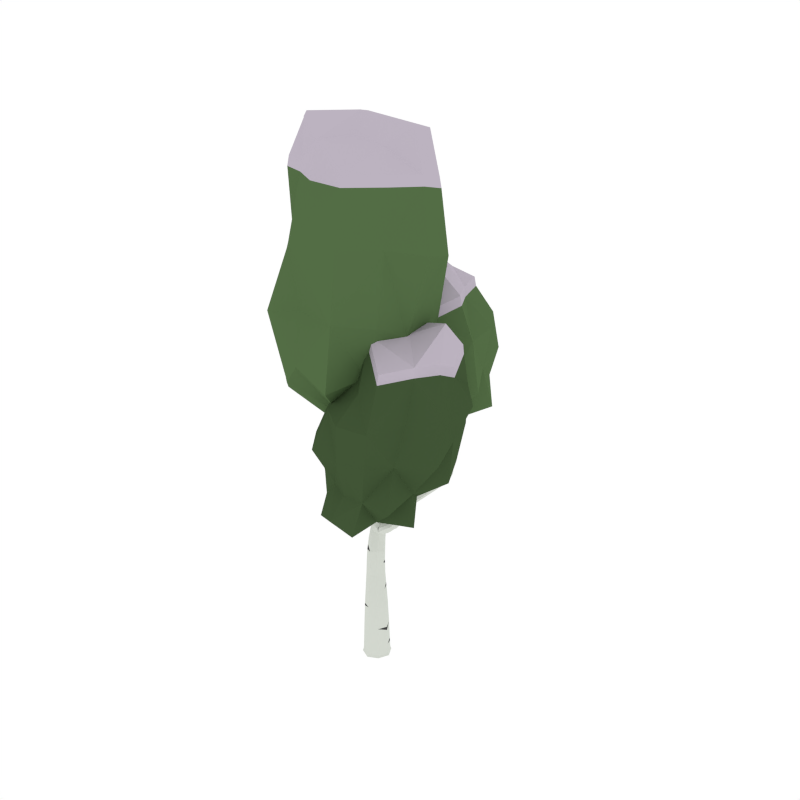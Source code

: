 # Source: BirchTree_Snow_3.blend  (saved by Blender 2.79.0; exported with 4.5.12 LTS)
import bpy
from mathutils import Matrix  # noqa: F401  (used for matrix-valued properties, if any)

bpy.ops.wm.read_factory_settings(use_empty=True)
scene = bpy.context.scene
scene.name = 'Scene'

# ---- collections
col_collection_1 = bpy.data.collections.new('Collection 1'); scene.collection.children.link(col_collection_1)

# ---- materials (node trees are filled in below, after node groups)
mat_white = bpy.data.materials.new('White')
mat_white.alpha_threshold = 0.0
mat_white.diffuse_color = (0.6554, 0.686, 0.6257, 1.0)
mat_white.roughness = 0.5
mat_black = bpy.data.materials.new('Black')
mat_black.alpha_threshold = 0.0
mat_black.diffuse_color = (0.05497, 0.05497, 0.05497, 1.0)
mat_black.roughness = 0.5
mat_green = bpy.data.materials.new('Green')
mat_green.alpha_threshold = 0.0
mat_green.diffuse_color = (0.08744, 0.1523, 0.05986, 1.0)
mat_green.roughness = 0.5
mat_darkgreen = bpy.data.materials.new('DarkGreen')
mat_darkgreen.alpha_threshold = 0.0
mat_darkgreen.diffuse_color = (0.05316, 0.09084, 0.03697, 1.0)
mat_darkgreen.roughness = 0.5
mat_snow = bpy.data.materials.new('Snow')
mat_snow.alpha_threshold = 0.0
mat_snow.diffuse_color = (0.5029, 0.4508, 0.5271, 1.0)
mat_snow.roughness = 0.5

# ---- material node trees

# ---- world
world_world = bpy.data.worlds.new('World'); scene.world = world_world
world_world.color = (1.0, 1.0, 1.0)
world_world.use_sun_shadow = False
world_world.sun_shadow_jitter_overblur = 0.0
world_world.cycles.sampling_method = 'NONE'
world_world.cycles.sample_map_resolution = 256

# ---- meshes
me_cube_120 = bpy.data.meshes.new('Cube.120')
me_cube_120.from_pydata([(0.06533, -0.06269, 0.2001), (0.0627, 0.06959, 0.1977), (-0.06958, 0.06676, 0.1953), (-0.06694, -0.06552, 0.1977), (2.105e-07, -2.001e-07, -0.07203), (-0.07559, 0.07254, 0.5058), (-0.07004, -0.07299, -0.02825), (-0.07299, 0.07003, -0.02826), (0.07003, 0.07299, -0.02825), (0.07298, -0.07003, -0.02825), (0.07916, -0.07595, -0.06193), (0.07595, 0.07915, -0.06194), (-0.07915, 0.07595, -0.06194), (-0.07595, -0.07916, -0.06194), (-0.06376, 0.06113, 0.7398), (0.04247, -0.04076, 0.5329), (-0.07019, -0.04, 0.5193), (0.03707, 0.07178, 0.5193), (0.3302, -0.1407, 1.286), (0.03974, -0.03813, 0.7746), (-0.05852, -0.03701, 0.7573), (0.0345, 0.06001, 0.7571), (0.0448, 0.1862, 1.867), (-0.02686, -0.006157, 1.104), (0.04143, 0.07594, 1.084), (-0.032, 0.0662, 1.09), (-0.08096, 0.4815, 2.516), (-0.0247, 0.1806, 1.886), (0.04883, 0.1148, 1.869), (0.04309, -0.1608, 2.204), (0.04922, 0.3257, 2.625), (0.02769, 0.4272, 2.426), (-0.01647, 0.4058, 2.438), (0.02787, 0.4665, 2.461), (0.1258, 0.2803, 2.788), (-0.01827, 0.06357, 1.549), (0.0514, 0.07036, 1.536), (-0.02356, 0.1343, 1.541), (0.04611, 0.1411, 1.528), (0.03715, -0.1584, 2.444), (0.04702, -0.1234, 2.225), (0.06722, -0.1643, 2.199), (0.07115, -0.1269, 2.219), (0.0345, -0.1669, 2.482), (0.007721, -0.1871, 2.467), (0.0315, -0.1924, 2.465), (0.01338, -0.1531, 2.446), (-0.02829, 0.1019, 1.948), (0.007836, 0.05878, 1.893), (-0.06299, 0.12, 1.913), (-0.02687, 0.07686, 1.859), (0.009, -0.1568, 2.379), (0.02573, -0.1944, 2.386), (0.002886, -0.1898, 2.388), (0.03184, -0.1615, 2.377), (0.02704, -0.01108, 2.075), (0.04384, -0.05191, 2.037), (-0.002408, 0.0003693, 2.061), (0.01439, -0.04047, 2.024), (0.08909, 0.3817, 2.644), (0.04686, 0.3632, 2.653), (0.09144, 0.3441, 2.617), (0.2028, 0.2911, 1.332), (-0.02307, 0.08473, 1.186), (0.0542, 0.02468, 1.2), (-0.01689, 0.01558, 1.203), (0.2715, 0.414, 1.419), (0.1698, 0.3232, 1.296), (0.2287, 0.2655, 1.287), (0.3302, 0.4636, 1.86), (0.2541, 0.4603, 1.395), (0.3129, 0.4152, 1.379), (0.2955, 0.4616, 1.355), (0.3037, 0.4707, 1.941), (0.3276, 0.4915, 1.853), (0.2997, 0.4577, 1.86), (0.2971, 0.4855, 1.853), (0.1958, 0.2976, 1.251), (0.08966, 0.1193, 1.154), (0.1308, 0.1027, 1.211), (0.06087, 0.1661, 1.199), (0.102, 0.1495, 1.256), (0.2843, 0.5401, 1.758), (0.3073, 0.4589, 1.748), (0.3377, 0.495, 1.73), (0.3417, 0.4645, 1.743), (-0.04214, 0.05256, 0.9584), (0.04263, 0.05811, 0.958), (-0.03901, -0.03274, 0.9686), (0.04577, -0.02719, 0.9682), (0.444, -0.1439, 1.541), (0.2901, -0.1922, 1.3), (0.3085, -0.1745, 1.261), (0.2805, -0.1117, 1.41), (0.4519, -0.163, 1.602), (0.4126, -0.156, 1.54), (0.4553, -0.1755, 1.541), (0.4239, -0.1876, 1.54), (0.2087, -0.09597, 1.231), (0.1947, -0.1068, 1.153), (0.1764, -0.1319, 1.199), (0.2271, -0.07087, 1.184), (0.3567, -0.1971, 1.394), (0.385, -0.1826, 1.376), (0.3582, -0.1609, 1.406), (0.3865, -0.1464, 1.388), (0.1104, 0.0186, 1.09), (0.04657, -0.05996, 1.109), (0.07096, -0.02736, 1.052), (0.08603, -0.014, 1.147), (0.04357, 0.3011, 2.063), (-0.01597, 0.2317, 2.079), (0.04657, 0.2366, 2.065), (-0.01897, 0.2961, 2.077), (0.03216, 0.4396, 2.32), (-0.01724, 0.3778, 2.314), (0.0351, 0.3876, 2.306), (-0.02018, 0.4297, 2.328), (0.2251, -0.07848, 1.49), (0.2545, -0.0963, 1.401), (0.2495, -0.1294, 1.405), (0.2854, -0.07858, 1.405), (0.2212, -0.08656, 1.552), (0.2213, -0.1082, 1.491), (0.2522, -0.06364, 1.495), (0.2484, -0.09341, 1.495), (0.3154, -0.1157, 1.347), (0.279, -0.1653, 1.356), (0.2851, -0.1346, 1.343), (0.3093, -0.1464, 1.36), (0.3426, 0.4511, 1.562), (0.3335, 0.4908, 1.542), (0.3, 0.4464, 1.582), (0.2909, 0.4861, 1.562), (0.2018, 0.5911, 1.943), (0.2553, 0.4983, 1.768), (0.2762, 0.5114, 1.792), (0.2634, 0.5269, 1.734), (0.1368, 0.5946, 2.084), (0.1712, 0.5525, 1.932), (0.1732, 0.5936, 1.928), (0.1999, 0.5499, 1.948), (0.04611, -0.1539, 2.291), (0.01656, -0.1854, 2.29), (0.03967, -0.1881, 2.283), (-0.02042, -0.08679, 2.324), (-0.1912, -0.0178, 2.621), (-0.008137, -0.09474, 2.359), (-0.03085, -0.1263, 2.384), (-0.04313, -0.1184, 2.349), (-0.26, -0.001473, 2.815), (-0.1735, 0.02241, 2.618), (-0.1771, -0.04497, 2.643), (-0.1595, -0.004759, 2.64), (-0.1731, 0.3184, 2.832), (-0.0381, 0.4812, 2.551), (-0.04056, 0.4359, 2.551), (-0.08342, 0.4362, 2.516), (-0.1993, 0.1917, 3.109), (-0.1276, 0.3063, 2.85), (-0.1769, 0.3576, 2.853), (-0.1314, 0.3455, 2.872), (0.06204, -0.05953, -0.0695), (-1.898e-05, -0.09704, 0.1995), (0.0562, -0.05393, 0.3857), (0.1163, 0.002401, -0.06194), (0.05953, 0.06204, -0.06951), (0.05302, 0.06885, 0.3793), (-0.002401, 0.1163, -0.06194), (-0.06204, 0.05953, -0.06951), (-0.06978, 0.06696, 0.3729), (-0.1163, -0.002404, -0.06194), (-0.05953, -0.06204, -0.06951), (-0.0666, -0.05582, 0.3793), (0.002209, -0.1073, -0.02825), (0.09696, 0.004026, 0.1995), (-0.003969, 0.1014, 0.1959), (-0.1015, -0.0002198, 0.1959), (-0.06887, -0.07071, 0.04004), (-0.07173, 0.06882, 0.03943), (0.06781, 0.07173, 0.04004), (0.07066, -0.0678, 0.04064), (0.1073, 0.002222, -0.02825), (-0.002219, 0.1073, -0.02825), (-0.1073, -0.002211, -0.02825), (0.002404, -0.1163, -0.06194), (0.07494, -0.07191, -0.04847), (0.07191, 0.07494, -0.04847), (-0.07494, 0.0719, -0.04848), (-0.0719, -0.07494, -0.04847), (0.03377, -0.03241, 0.6573), (0.02689, 0.07123, 0.6384), (-0.07694, 0.07382, 0.6195), (-0.07006, -0.02982, 0.6385), (-0.01996, 0.101, 0.5092), (-0.1017, 0.01578, 0.5092), (-0.01186, -0.06784, 0.5295), (0.06729, 0.01465, 0.5295), (0.0479, -0.04177, 0.8799), (0.04479, 0.05126, 0.8665), (-0.04813, 0.04916, 0.8561), (-0.04502, -0.04388, 0.8695), (-0.01557, 0.08551, 0.744), (-0.08607, 0.01194, 0.7442), (-0.007708, -0.0617, 0.7704), (0.06131, 0.01026, 0.7702), (0.06238, 0.008001, 1.161), (0.05708, 0.08837, 1.123), (-0.02528, 0.0721, 1.132), (-0.01943, 0.002495, 1.15), (0.01099, -0.03578, 1.107), (0.06566, 0.01725, 0.9629), (-0.04765, 0.0281, 1.099), (-0.0008082, 0.07626, 0.9557), (0.04817, 0.1517, 1.942), (0.0445, 0.2212, 1.94), (-0.02362, 0.2159, 1.958), (-0.02186, 0.1445, 1.975), (0.06434, 0.1512, 1.863), (0.01424, 0.1243, 1.184), (-0.03785, 0.04827, 1.195), (0.02207, 0.08232, 1.88), (0.04462, 0.4051, 2.488), (0.04611, 0.4406, 2.522), (-0.0008037, 0.4145, 2.556), (0.00378, 0.3814, 2.502), (-0.0002492, 0.474, 2.495), (-0.0331, 0.262, 2.082), (0.00494, 0.406, 2.423), (0.06072, 0.2694, 2.06), (0.1309, 0.2879, 2.741), (0.126, 0.3186, 2.756), (0.09242, 0.3093, 2.758), (0.09739, 0.2787, 2.743), (0.06621, 0.1075, 1.529), (0.008895, 0.202, 1.876), (-0.05049, 0.1455, 1.898), (0.01785, 0.04921, 1.545), (-0.02115, 0.08324, 1.772), (0.04957, 0.09731, 1.762), (-0.02406, 0.1626, 1.775), (0.04512, 0.1686, 1.758), (0.05594, -0.1452, 2.251), (0.05004, -0.1806, 2.236), (0.02165, -0.1267, 2.266), (0.02661, -0.1782, 2.244), (0.03799, -0.1412, 2.216), (-0.0006758, 0.05635, 1.863), (0.0611, -0.1159, 2.227), (-0.00136, 0.07651, 1.928), (0.04271, -0.157, 2.466), (0.03862, -0.1834, 2.483), (0.02435, -0.1533, 2.468), (0.02025, -0.1796, 2.485), (0.04008, -0.1767, 2.455), (0.02925, -0.13, 2.311), (0.004407, -0.1688, 2.458), (0.02737, -0.1954, 2.284), (-0.05342, 0.1036, 1.877), (0.0337, -0.05683, 2.022), (-0.05487, 0.1211, 1.945), (0.04241, -0.03393, 2.058), (-0.01781, 0.06346, 1.985), (0.01285, 0.02158, 1.936), (-0.05077, 0.07971, 1.959), (-0.02012, 0.03782, 1.91), (0.03429, -0.179, 2.381), (0.02688, -0.1472, 2.439), (3.039e-05, -0.172, 2.385), (0.01839, -0.1982, 2.47), (0.006593, -0.1573, 2.416), (0.02369, -0.1955, 2.432), (0.0006761, -0.1902, 2.433), (0.0296, -0.1626, 2.415), (-0.001752, -0.01675, 2.038), (0.008497, 0.004422, 2.078), (0.05521, -0.172, 2.197), (0.07419, -0.1463, 2.207), (0.06908, -0.08632, 2.168), (0.07167, -0.1258, 2.142), (0.04317, -0.08001, 2.168), (0.04576, -0.1195, 2.141), (0.07046, 0.325, 2.614), (0.06694, 0.3813, 2.655), (0.03794, 0.3404, 2.641), (0.1013, 0.3681, 2.628), (0.009914, 0.1552, 1.533), (-0.03829, 0.09731, 1.549), (0.08948, 0.06412, 1.198), (0.02029, 0.002448, 1.206), (0.06074, 0.1269, 1.315), (-0.02322, 0.1051, 1.305), (0.05328, 0.0431, 1.31), (-0.01719, 0.03523, 1.318), (0.3223, 0.4818, 1.419), (0.2766, 0.4783, 1.45), (0.3355, 0.4367, 1.443), (0.2899, 0.4332, 1.474), (0.2527, 0.4362, 1.418), (0.1262, 0.1216, 1.247), (0.2702, 0.4731, 1.368), (0.1179, 0.09954, 1.172), (0.3161, 0.4841, 1.919), (0.2944, 0.4796, 1.918), (0.3179, 0.4637, 1.922), (0.2962, 0.4592, 1.921), (0.3158, 0.4543, 1.861), (0.3489, 0.4714, 1.548), (0.3097, 0.4991, 1.546), (0.2906, 0.4696, 1.857), (0.1802, 0.3134, 1.326), (0.2963, 0.4036, 1.404), (0.1742, 0.3187, 1.263), (0.3147, 0.4382, 1.358), (0.2532, 0.4077, 1.312), (0.2766, 0.3653, 1.338), (0.2197, 0.4145, 1.357), (0.2431, 0.3721, 1.383), (0.2235, 0.2705, 1.318), (0.2192, 0.275, 1.259), (0.07473, 0.1698, 1.24), (0.06449, 0.1466, 1.161), (0.1367, 0.184, 1.191), (0.1774, 0.1624, 1.241), (0.1138, 0.2269, 1.235), (0.1545, 0.2054, 1.285), (0.3255, 0.4548, 1.748), (0.3363, 0.4784, 1.857), (0.3118, 0.4961, 1.851), (0.2847, 0.4743, 1.751), (0.2961, 0.4943, 1.795), (0.3061, 0.4598, 1.791), (0.3356, 0.4945, 1.779), (0.3387, 0.4655, 1.789), (0.00389, -0.05169, 0.971), (0.07846, 0.04646, 1.088), (-0.0615, 0.008927, 0.9635), (0.003292, 0.08864, 1.083), (-0.03902, 0.06152, 1.039), (0.03814, 0.06989, 1.031), (-0.03484, -0.01602, 1.049), (0.04843, -0.01539, 1.029), (0.3286, -0.1585, 1.359), (0.3159, -0.1983, 1.329), (0.3522, -0.1458, 1.317), (0.3389, -0.1826, 1.295), (0.3248, -0.1526, 1.263), (0.1074, 0.01302, 1.128), (0.289, -0.1808, 1.33), (0.0482, -0.05593, 1.071), (0.4323, -0.1566, 1.587), (0.4404, -0.1792, 1.587), (0.4545, -0.1482, 1.587), (0.4626, -0.1708, 1.587), (0.4579, -0.156, 1.542), (0.372, -0.145, 1.4), (0.351, -0.1822, 1.405), (0.442, -0.1901, 1.541), (0.2162, -0.08166, 1.156), (0.3264, -0.131, 1.318), (0.1887, -0.1193, 1.226), (0.2931, -0.1924, 1.274), (0.2735, -0.1343, 1.301), (0.2688, -0.1515, 1.228), (0.2525, -0.1722, 1.269), (0.2965, -0.1195, 1.255), (0.3935, -0.1605, 1.378), (0.4251, -0.1427, 1.541), (0.4107, -0.1742, 1.54), (0.3698, -0.1993, 1.382), (0.3976, -0.1923, 1.472), (0.4295, -0.1789, 1.47), (0.3891, -0.1584, 1.475), (0.4211, -0.145, 1.472), (0.2253, -0.07535, 1.215), (0.1767, -0.1293, 1.169), (0.09749, 0.004538, 1.057), (0.0609, -0.04436, 1.142), (0.1543, -0.01729, 1.115), (0.09623, -0.08869, 1.132), (0.1181, -0.05916, 1.079), (0.1324, -0.04682, 1.167), (0.01154, 0.3154, 2.07), (-0.03164, 0.4014, 2.323), (0.01604, 0.2187, 2.073), (0.04687, 0.4161, 2.311), (0.04009, 0.3869, 2.201), (-0.01348, 0.3229, 2.209), (0.04267, 0.3288, 2.199), (-0.01605, 0.3809, 2.211), (0.005099, 0.4476, 2.328), (0.009511, 0.3696, 2.306), (-0.04358, 0.4185, 2.47), (0.03945, 0.4528, 2.441), (0.026, 0.4644, 2.41), (-0.02049, 0.4032, 2.39), (0.02855, 0.4186, 2.382), (-0.0392, 0.4581, 2.429), (0.2651, -0.09824, 1.444), (0.2349, -0.1149, 1.439), (0.2694, -0.06536, 1.443), (0.2393, -0.08205, 1.438), (0.2644, -0.1299, 1.409), (0.3193, -0.1252, 1.354), (0.2718, -0.08022, 1.402), (0.2738, -0.1536, 1.349), (0.2329, -0.09144, 1.539), (0.2147, -0.1014, 1.536), (0.2355, -0.07139, 1.539), (0.2172, -0.08138, 1.536), (0.2401, -0.06452, 1.492), (0.2159, -0.09616, 1.49), (0.2345, -0.1092, 1.493), (0.2565, -0.07391, 1.497), (0.2933, -0.1647, 1.361), (0.29, -0.08965, 1.409), (0.3025, -0.1185, 1.342), (0.2436, -0.1162, 1.402), (0.3006, -0.09734, 1.376), (0.2644, -0.1476, 1.38), (0.27, -0.1157, 1.372), (0.2951, -0.1293, 1.385), (0.3483, 0.4805, 1.736), (0.3148, 0.5132, 1.735), (0.3234, 0.4396, 1.577), (0.285, 0.4643, 1.578), (0.342, 0.4599, 1.681), (0.3363, 0.4935, 1.665), (0.3048, 0.4546, 1.691), (0.2891, 0.4976, 1.675), (0.2179, 0.526, 1.822), (0.2424, 0.5318, 1.844), (0.2466, 0.5684, 1.82), (0.222, 0.5626, 1.798), (0.2855, 0.5284, 1.782), (0.2758, 0.5413, 1.736), (0.2541, 0.5086, 1.746), (0.2637, 0.4984, 1.788), (0.137, 0.5759, 2.04), (0.1607, 0.5696, 2.047), (0.1615, 0.6019, 2.055), (0.1378, 0.6082, 2.048), (0.2082, 0.5689, 1.95), (0.1878, 0.6036, 1.934), (0.1653, 0.5727, 1.926), (0.1849, 0.5419, 1.941), (0.02215, -0.1511, 2.375), (0.01298, -0.2005, 2.389), (0.0478, -0.1716, 2.285), (-0.003395, -0.1593, 2.309), (0.03898, -0.1577, 2.334), (0.009723, -0.1876, 2.339), (0.0327, -0.1913, 2.334), (0.002539, -0.1478, 2.36), (-0.08232, -0.03106, 2.427), (-0.06795, -0.05455, 2.458), (-0.1044, -0.0725, 2.44), (-0.09007, -0.09598, 2.47), (-0.008087, -0.08327, 2.337), (-0.03536, -0.1002, 2.326), (-0.01694, -0.1121, 2.379), (-0.04215, -0.1306, 2.374), (-0.2375, 0.02135, 2.759), (-0.2269, 0.0009665, 2.776), (-0.2507, -0.008816, 2.762), (-0.2402, -0.02919, 2.779), (-0.1865, 0.01025, 2.613), (-0.188, -0.04259, 2.634), (-0.1615, 0.01773, 2.629), (-0.1654, -0.03051, 2.647), (-0.08022, 0.4067, 2.647), (-0.08278, 0.4508, 2.665), (-0.129, 0.4168, 2.623), (-0.1315, 0.4609, 2.64), (-0.05796, 0.493, 2.534), (-0.09387, 0.4586, 2.507), (-0.02957, 0.4581, 2.559), (-0.06165, 0.4251, 2.535), (-0.1711, 0.2097, 3.044), (-0.1736, 0.2358, 3.058), (-0.2014, 0.2177, 3.032), (-0.2039, 0.2438, 3.046), (-0.1873, 0.3409, 2.837), (-0.1484, 0.3026, 2.836), (-0.1191, 0.3228, 2.865), (-0.1541, 0.3615, 2.868), (0.001829, -0.0885, -0.06754), (-0.004077, -0.08523, 0.3841), (0.0885, 0.001827, -0.06754), (0.08499, 0.007591, 0.3841), (-0.0885, -0.001829, -0.06754), (-0.09922, 0.004759, 0.3745), (-0.001827, 0.0885, -0.06754), (-0.008851, 0.09894, 0.3745), (0.001635, -0.1041, 0.04049), (0.1041, 0.002665, 0.04049), (-0.002647, 0.1052, 0.03958), (-0.1052, -0.001698, 0.03958), (0.1101, 0.002274, -0.04847), (-0.002274, 0.1101, -0.04847), (-0.1101, -0.002275, -0.04847), (0.002275, -0.1101, -0.04847), (-0.01565, -0.05621, 0.6526), (0.05551, 0.01795, 0.6526), (-0.02597, 0.09924, 0.6242), (-0.1002, 0.02184, 0.6243), (0.002092, -0.06622, 0.878), (0.0697, 0.005413, 0.8758), (-0.002569, 0.07333, 0.858), (-0.06968, 0.002252, 0.8602), (0.02461, -0.02106, 1.155), (0.08648, 0.05196, 1.142), (0.01662, 0.1056, 1.127), (-0.04031, 0.0353, 1.142), (0.01391, 0.1149, 1.944), (0.0634, 0.1868, 1.936), (0.009488, 0.2369, 1.948), (-0.04685, 0.1661, 1.96), (0.02307, 0.3835, 2.486), (0.05633, 0.4297, 2.502), (0.01561, 0.4448, 2.539), (-0.01815, 0.3988, 2.521), (0.1032, 0.2907, 2.707), (0.1251, 0.3214, 2.717), (0.09772, 0.3346, 2.733), (0.07656, 0.3049, 2.722), (0.06484, 0.1342, 1.755), (0.009218, 0.1836, 1.766), (-0.04599, 0.1233, 1.808), (0.01478, 0.06901, 1.796), (0.03908, -0.1255, 2.27), (0.05777, -0.1634, 2.242), (0.03792, -0.1883, 2.236), (0.01095, -0.1518, 2.263), (0.0323, -0.1502, 2.458), (0.0425, -0.1723, 2.47), (0.02615, -0.1887, 2.482), (0.0156, -0.1666, 2.472), (-0.04368, 0.06348, 1.927), (0.004029, 0.01857, 1.912), (-0.04196, 0.0814, 1.985), (0.005761, 0.03912, 1.966), (0.03236, -0.1803, 2.424), (0.01961, -0.1519, 2.411), (-0.002153, -0.1723, 2.425), (0.01074, -0.2012, 2.436), (0.0372, -0.098, 2.154), (0.05626, -0.07347, 2.175), (0.06016, -0.1327, 2.136), (0.07607, -0.1075, 2.155), (0.01911, 0.1376, 1.278), (-0.03794, 0.06846, 1.313), (0.08214, 0.08582, 1.283), (0.01968, 0.02144, 1.317), (0.3406, 0.4594, 1.424), (0.2958, 0.492, 1.427), (0.2722, 0.4541, 1.471), (0.3157, 0.4244, 1.464), (0.3244, 0.4755, 1.904), (0.3068, 0.4879, 1.901), (0.2916, 0.4688, 1.903), (0.3096, 0.4574, 1.906), (0.2232, 0.3946, 1.382), (0.2654, 0.3585, 1.365), (0.2304, 0.4221, 1.327), (0.2735, 0.3845, 1.315), (0.1755, 0.1785, 1.274), (0.1634, 0.1624, 1.206), (0.129, 0.2269, 1.271), (0.1145, 0.2108, 1.2), (0.3233, 0.4561, 1.793), (0.3452, 0.4808, 1.784), (0.3144, 0.5067, 1.775), (0.2894, 0.4755, 1.786), (0.00937, -0.04072, 1.052), (0.06985, 0.0318, 1.036), (-0.056, 0.02115, 1.046), (-0.001711, 0.0846, 1.032), (0.3113, -0.1831, 1.35), (0.34, -0.1391, 1.34), (0.3233, -0.1999, 1.307), (0.3522, -0.1599, 1.298), (0.4272, -0.1704, 1.574), (0.4377, -0.1474, 1.575), (0.4499, -0.1816, 1.575), (0.461, -0.1575, 1.576), (0.2875, -0.1294, 1.231), (0.3011, -0.1227, 1.297), (0.2669, -0.1631, 1.307), (0.2529, -0.1708, 1.242), (0.4338, -0.1579, 1.47), (0.4025, -0.1438, 1.474), (0.3858, -0.1781, 1.475), (0.4152, -0.1947, 1.47), (0.1517, -0.02237, 1.15), (0.09748, -0.08517, 1.097), (0.1424, -0.03007, 1.084), (0.1095, -0.07435, 1.162), (0.01132, 0.3985, 2.207), (-0.02875, 0.3502, 2.213), (0.01518, 0.3115, 2.204), (0.05547, 0.3592, 2.198), (-0.009573, 0.4784, 2.444), (0.004329, 0.3991, 2.379), (-0.04801, 0.4292, 2.424), (0.03987, 0.4456, 2.394), (0.2495, -0.1158, 1.442), (0.2741, -0.07662, 1.445), (0.229, -0.1017, 1.438), (0.2561, -0.06649, 1.439), (0.2264, -0.1022, 1.526), (0.242, -0.07815, 1.528), (0.2137, -0.09362, 1.524), (0.2303, -0.07117, 1.525), (0.279, -0.1475, 1.385), (0.3048, -0.1076, 1.382), (0.2873, -0.0996, 1.372), (0.2589, -0.1351, 1.375), (0.3485, 0.4773, 1.671), (0.3103, 0.5092, 1.681), (0.3248, 0.4495, 1.689), (0.2844, 0.4747, 1.7), (0.214, 0.5419, 1.805), (0.229, 0.5206, 1.838), (0.2508, 0.5507, 1.838), (0.2352, 0.5756, 1.803), (0.1421, 0.5874, 2.013), (0.158, 0.5614, 2.017), (0.1759, 0.5806, 2.026), (0.1596, 0.6084, 2.022), (0.02292, -0.1398, 2.344), (0.02017, -0.198, 2.336), (0.04105, -0.1753, 2.333), (-0.003376, -0.164, 2.348), (-0.06901, -0.03347, 2.441), (-0.09757, -0.04489, 2.424), (-0.07601, -0.08012, 2.471), (-0.1022, -0.09561, 2.459), (-0.2123, 0.016, 2.732), (-0.2305, 0.009776, 2.72), (-0.2148, -0.02041, 2.745), (-0.2319, -0.02869, 2.735), (-0.07036, 0.426, 2.661), (-0.1029, 0.4009, 2.631), (-0.1067, 0.467, 2.658), (-0.1435, 0.4413, 2.625), (-0.1552, 0.2477, 3.004), (-0.176, 0.2337, 2.984), (-0.1799, 0.2744, 3.006), (-0.2024, 0.2602, 2.985), (0.09827, 0.003776, 0.1703), (-0.06664, -0.05699, 0.3573), (-0.07673, 0.07362, 0.6021), (-0.04152, 0.05434, 0.9744), (-0.0279, 0.0698, 1.116), (0.06871, 0.07224, 0.01237), (0.03469, 0.07165, 0.5472), (0.03247, 0.063, 0.7254), (0.0479, 0.1393, 1.502), (0.04473, 0.1947, 1.884), (0.05304, 0.04661, 1.339), (0.05956, 0.2892, 2.091), (-0.01816, 0.06075, 1.526), (0.01798, -0.04951, 2.037), (-0.04232, -0.03887, 0.914), (0.1109, -0.09659, 1.144), (0.351, -0.1973, 1.385), (-0.1502, -0.009822, 2.622), (-0.01763, -0.08836, 2.375), (-0.0746, 0.417, 2.679), (0.09476, 0.377, 2.61), (-0.01678, 0.2197, 2.065), (-0.01834, 0.4046, 2.416), (-0.1678, 0.3302, 2.807), (-0.09541, -0.09956, 2.45), (-0.6302, 0.4011, 2.079), (-0.1818, 0.03561, 2.141), (0.4382, 0.6476, 2.229), (0.02507, 0.9654, 2.254), (0.04317, 0.6583, 1.849), (-0.5921, 0.4827, 2.587), (-0.4927, 0.8959, 2.687), (-0.06558, 0.2315, 1.803), (0.473, 0.1189, 2.179), (-0.4437, 0.8194, 2.143), (-0.07085, 0.9249, 2.689), (-0.2141, 0.1293, 2.53), (0.2569, 0.666, 2.708), (0.257, 0.2854, 2.651), (0.09865, 0.3486, 2.297), (0.6017, 0.2539, 2.297), (0.4872, -0.6317, 2.25), (0.0273, -0.4862, 2.222), (0.2036, -0.2896, 2.662), (0.08471, 0.1231, 1.701), (-0.101, -0.1936, 1.643), (0.814, -0.2254, 2.281), (-0.2063, -0.06181, 2.266), (0.09155, -0.4266, 1.302), (0.2934, -0.1818, 1.441), (0.04703, -0.4597, 1.665), (0.5698, 0.1878, 1.738), (0.3502, -0.5291, 1.659), (0.5755, -0.286, 1.704), (0.2131, 0.3864, 2.475), (-0.3851, 0.5254, 2.428), (-0.4107, -0.5148, 2.797), (0.1387, -0.5571, 2.86), (-0.06043, -0.2926, 2.094), (0.227, 0.3695, 3.448), (0.4607, -0.05253, 3.677), (-0.254, 0.1192, 1.895), (-0.7608, -0.03932, 2.586), (0.3711, -0.1046, 2.693), (0.1673, -0.4683, 3.707), (-0.2936, 0.4444, 3.299), (-0.2964, -0.3233, 3.691), (-0.6553, 0.02233, 3.545), (-0.3734, 0.8382, 1.825), (-0.2798, 1.067, 2.195), (-0.7047, 0.4463, 2.381), (-0.497, 0.2077, 2.105), (-0.125, 0.09549, 1.927), (-0.197, 0.136, 2.357), (0.1712, 0.1119, 2.167), (0.3394, 0.1292, 1.903), (0.4516, 0.7164, 2.52), (0.363, 0.9399, 2.266), (0.1035, 1.018, 1.977), (0.007916, 1.112, 2.505), (-0.5634, 0.2596, 1.781), (-0.5751, 0.9981, 2.454), (0.5001, 0.6908, 1.933), (0.3572, 0.2195, 2.459), (-0.3332, 1.096, 2.714), (0.001003, 0.4107, 1.729), (0.5938, 0.3822, 2.186), (-0.6997, 0.6673, 2.068), (-0.5474, 0.7049, 2.652), (-0.4775, 0.2732, 2.525), (0.1937, 0.8747, 2.71), (0.09018, 0.1097, 2.581), (0.3653, 0.4787, 2.728), (0.05437, -0.07788, 2.512), (-0.1051, -0.2849, 2.232), (0.04388, 0.3222, 1.969), (0.3598, 0.3772, 2.3), (0.584, 0.2205, 2.531), (0.5978, 0.2464, 2.021), (0.796, 0.04588, 2.29), (0.6418, -0.104, 2.517), (0.3949, -0.5582, 1.932), (0.2347, -0.6346, 2.229), (0.1597, -0.3355, 2.444), (-0.04539, -0.573, 1.936), (0.2577, 0.2354, 2.545), (-0.2533, -0.1299, 1.924), (0.4227, -0.4538, 2.506), (0.7638, -0.2641, 1.966), (-0.1402, -0.3593, 1.648), (0.3663, -0.07496, 2.644), (0.5916, -0.3785, 2.26), (0.004418, 0.1007, 2.275), (0.1171, 0.08417, 1.459), (0.4409, 0.004623, 1.529), (0.3149, -0.5939, 1.412), (-0.008521, -0.5497, 1.431), (-0.1517, -0.2442, 1.385), (0.595, -0.2953, 1.454), (0.2142, -0.2753, 1.344), (-0.0751, -0.02606, 1.648), (0.2905, 0.2115, 1.75), (0.2119, -0.5468, 1.67), (0.6998, -0.06644, 1.732), (0.5643, -0.5254, 1.645), (0.3324, -0.1977, 2.17), (0.2981, -0.3053, 2.798), (0.2342, 0.4095, 3.032), (-0.02748, 0.5509, 2.417), (-0.3165, 0.3082, 2.064), (-0.3885, 0.6108, 2.893), (-0.5841, 0.2414, 2.5), (-0.6728, -0.03252, 2.073), (-0.3284, -0.3931, 3.326), (-0.1561, -0.5089, 2.866), (0.08719, -0.5665, 2.374), (0.1803, -0.5461, 3.349), (0.1395, 0.3608, 1.961), (0.5602, -0.1076, 3.28), (-0.3328, -0.4914, 2.305), (-0.5939, 0.01612, 3.125), (0.3394, -0.2324, 3.689), (-0.1529, -0.1393, 1.885), (-0.6404, -0.344, 2.691), (0.3269, 0.1286, 2.577), (0.4107, 0.1778, 3.606), (0.01231, 0.6214, 3.328), (-0.1239, -0.4171, 3.688), (-0.6099, 0.3232, 3.395), (-0.4987, -0.2324, 3.672), (-0.1948, 0.9425, 2.004), (-0.3139, 1.128, 2.482), (-0.422, 0.1405, 1.931), (-0.5757, 0.1564, 2.354), (0.336, 0.8783, 2.06), (0.2938, 0.9526, 2.517), (0.1665, -0.03613, 1.982), (0.1462, 0.0082, 2.413), (-0.4137, 0.5045, 1.818), (-0.6411, 0.721, 2.423), (0.3693, 0.3613, 1.905), (0.4848, 0.4535, 2.506), (0.02283, -0.233, 2.415), (-0.2059, -0.3637, 1.928), (0.3822, 0.2528, 2.464), (0.3374, 0.287, 2.02), (0.2714, -0.4617, 2.402), (0.2108, -0.6149, 1.938), (0.6561, 0.02829, 2.455), (0.6844, -0.0054, 2.013), (0.07478, 0.1262, 2.592), (-0.04269, 0.02247, 1.937), (0.6074, -0.3207, 2.564), (0.5193, -0.4114, 1.937), (-0.01112, -0.09691, 1.426), (0.2907, 0.1585, 1.555), (0.5068, -0.1557, 1.598), (0.3727, -0.4156, 1.468), (0.1595, -0.6421, 1.498), (-0.1051, -0.3854, 1.492), (0.2031, -0.302, 2.436), (0.355, -0.2949, 3.324), (-0.08214, 0.3868, 2.134), (-0.01959, 0.5981, 2.902), (-0.1579, -0.574, 2.5), (-0.1368, -0.6092, 3.35), (-0.5201, 0.183, 2.197), (-0.5491, 0.2833, 2.973), (0.2144, 0.0666, 2.037), (0.4761, 0.1774, 3.188), (-0.5144, -0.3047, 2.145), (-0.4723, -0.2356, 3.267), (-0.5805, 0.4848, 2.658), (-0.4689, 0.2807, 2.598), (-0.4934, 0.4285, 2.813), (-0.537, 0.7011, 2.721), (-0.4837, 0.8871, 2.755), (-0.4457, 0.8511, 2.958), (-0.3284, 1.082, 2.781), (-0.1318, 0.7291, 2.969), (0.1158, 0.6633, 2.897), (-0.1058, 0.8215, 2.883), (-0.1783, 0.5292, 3.002), (-0.1892, 0.3756, 2.868), (0.1186, 0.2827, 2.863), (-0.2047, 0.2209, 2.742), (-0.073, 0.9153, 2.757), (0.1846, 0.8664, 2.778), (-0.2125, 0.1406, 2.602), (0.0838, 0.1216, 2.652), (0.2461, 0.6632, 2.776), (0.3517, 0.4808, 2.795), (0.2463, 0.2927, 2.72), (0.2102, -0.282, 2.726), (0.4235, -0.4419, 2.575), (0.3686, -0.07304, 2.709), (0.5136, 0.1126, 2.761), (0.2629, 0.2292, 2.612), (0.6368, -0.1013, 2.586), (0.5806, 0.2147, 2.599), (0.2193, 0.3606, 3.523), (0.01026, 0.6058, 3.406), (0.153, 0.3865, 3.82), (0.3982, 0.1739, 3.677), (0.4468, -0.0504, 3.745), (0.3691, -0.02579, 4.019), (0.3287, -0.2255, 3.758), (0.03444, -0.1319, 4.081), (-0.2569, -0.3127, 4.032), (0.06895, -0.2161, 3.955), (-0.05053, 0.03331, 4.036), (-0.1234, 0.1433, 3.897), (-0.4758, 0.08208, 3.876), (-0.245, 0.3801, 3.72), (0.1611, -0.4552, 3.775), (-0.1224, -0.4054, 3.757), (-0.2876, 0.4334, 3.378), (-0.5956, 0.3154, 3.471), (-0.2903, -0.314, 3.759), (-0.4873, -0.2255, 3.741), (-0.6398, 0.0225, 3.617), (-0.2862, 0.9691, 2.897), (-0.4201, 0.657, 2.852), (-0.4244, 0.2689, 2.729), (0.003675, 0.2467, 2.736), (0.1582, 0.5008, 2.923), (0.063, 0.7666, 2.857), (0.6508, 0.0275, 2.525), (0.3841, 0.2461, 2.534), (0.6034, -0.3123, 2.631), (0.08477, 0.1229, 2.658), (0.2428, -0.1676, 3.909), (0.2947, 0.2047, 3.954), (-0.01972, 0.342, 3.628), (-0.4499, 0.2611, 3.699), (-0.4143, -0.1273, 4.012), (-0.09017, -0.3864, 3.935)], [], [(0, 163, 494, 181), (0, 650, 175), (0, 175, 489, 164), (0, 164, 487, 163), (1, 175, 650), (1, 180, 496, 176), (1, 176, 493, 167), (1, 167, 489, 175), (2, 176, 496, 179), (2, 179, 497, 177), (2, 177, 491, 170), (2, 170, 493, 176), (3, 177, 497, 178), (3, 178, 494, 163), (3, 163, 487, 651), (3, 651, 491, 177), (4, 166, 488, 162), (4, 162, 486, 172), (4, 172, 490, 169), (4, 169, 492, 166), (5, 170, 491, 195), (5, 195, 505, 652), (5, 652, 504, 194), (5, 194, 493, 170), (6, 184, 500, 189), (6, 189, 501, 174), (6, 174, 494, 178), (6, 178, 497, 184), (7, 183, 499, 188), (7, 188, 500, 184), (7, 184, 497, 179), (7, 179, 496, 183), (8, 182, 498, 187), (8, 187, 499, 183), (8, 183, 496, 655), (8, 655, 495, 182), (9, 174, 501, 186), (9, 186, 498, 182), (9, 182, 495, 181), (9, 181, 494, 174), (10, 185, 486, 162), (10, 162, 488, 165), (10, 165, 498, 186), (10, 186, 501, 185), (11, 165, 488, 166), (11, 166, 492, 168), (11, 168, 499, 187), (11, 187, 498, 165), (12, 168, 492, 169), (12, 169, 490, 171), (12, 171, 500, 188), (12, 188, 499, 168), (13, 171, 490, 172), (13, 172, 486, 185), (13, 185, 501, 189), (13, 189, 500, 171), (14, 192, 505, 203), (14, 203, 509, 200), (14, 200, 508, 202), (14, 202, 504, 192), (15, 164, 489, 197), (15, 197, 503, 190), (15, 190, 502, 196), (15, 196, 487, 164), (16, 173, 487, 196), (16, 196, 502, 193), (16, 193, 505, 195), (16, 195, 491, 173), (17, 167, 493, 194), (17, 194, 656), (17, 656, 197), (17, 197, 489, 167), (18, 365, 587, 359), (18, 359, 579, 344), (18, 344, 581, 346), (18, 346, 586, 365), (19, 190, 503, 205), (19, 205, 507, 198), (19, 198, 506, 204), (19, 204, 502, 190), (20, 193, 502, 204), (20, 204, 506, 201), (20, 201, 509, 203), (20, 203, 505, 193), (21, 657, 202), (21, 202, 508, 199), (21, 199, 507, 205), (21, 205, 657), (22, 241, 527, 235), (22, 235, 659), (22, 659, 218), (22, 218, 526, 241), (23, 340, 574, 210), (23, 210, 510, 209), (23, 209, 513, 212), (23, 212, 576, 340), (24, 339, 577, 337), (24, 337, 512, 207), (24, 207, 511, 335), (24, 335, 575, 339), (25, 338, 576, 212), (25, 212, 513, 654), (25, 654, 512, 337), (25, 337, 577, 338), (26, 397, 604, 475), (26, 475, 645, 473), (26, 473, 644, 474), (26, 474, 602, 397), (27, 240, 528, 236), (27, 236, 517, 216), (27, 216, 516, 235), (27, 235, 527, 240), (28, 239, 526, 218), (28, 218, 515, 214), (28, 214, 514, 221), (28, 221, 529, 239), (29, 281, 548, 276), (29, 276, 532, 245), (29, 245, 533, 246), (29, 246, 546, 281), (30, 233, 525, 284), (30, 284, 521, 225), (30, 225, 518, 282), (30, 282, 522, 233), (31, 396, 605, 393), (31, 393, 519, 222), (31, 222, 518, 228), (31, 228, 603, 396), (32, 672, 603, 228), (32, 228, 518, 225), (32, 225, 521, 392), (32, 392, 604, 672), (33, 394, 602, 226), (33, 226, 520, 223), (33, 223, 519, 393), (33, 393, 605, 394), (34, 231, 524, 232), (34, 232, 525, 233), (34, 233, 522, 230), (34, 230, 523, 231), (35, 662, 237), (35, 237, 529, 238), (35, 238, 528, 287), (35, 287, 662), (36, 660, 552, 234), (36, 234, 526, 239), (36, 239, 529, 237), (36, 237, 553, 660), (37, 291, 551, 287), (37, 287, 528, 240), (37, 240, 527, 286), (37, 286, 550, 291), (38, 658, 286), (38, 286, 527, 241), (38, 241, 526, 234), (38, 234, 658), (39, 273, 543, 267), (39, 267, 534, 250), (39, 250, 535, 254), (39, 254, 542, 273), (40, 280, 546, 246), (40, 246, 533, 244), (40, 244, 530, 248), (40, 248, 547, 280), (41, 279, 549, 277), (41, 277, 531, 243), (41, 243, 532, 276), (41, 276, 548, 279), (42, 278, 547, 248), (42, 248, 530, 242), (42, 242, 531, 277), (42, 277, 549, 278), (43, 253, 536, 251), (43, 251, 535, 250), (43, 250, 534, 252), (43, 252, 537, 253), (44, 272, 545, 269), (44, 269, 536, 253), (44, 253, 537, 256), (44, 256, 544, 272), (45, 271, 542, 254), (45, 254, 535, 251), (45, 251, 536, 269), (45, 269, 545, 271), (46, 270, 544, 256), (46, 256, 537, 252), (46, 252, 534, 267), (46, 267, 543, 270), (47, 217, 517, 260), (47, 260, 540, 262), (47, 262, 541, 249), (47, 249, 514, 217), (48, 221, 514, 249), (48, 249, 541, 263), (48, 263, 539, 247), (48, 247, 529, 221), (49, 236, 528, 258), (49, 258, 538, 264), (49, 264, 540, 260), (49, 260, 517, 236), (50, 238, 529, 247), (50, 247, 539, 265), (50, 265, 538, 258), (50, 258, 528, 238), (51, 453, 633, 268), (51, 268, 544, 270), (51, 270, 543, 446), (51, 446, 630, 453), (52, 452, 632, 266), (52, 266, 542, 271), (52, 271, 545, 447), (52, 447, 631, 452), (53, 451, 631, 447), (53, 447, 545, 272), (53, 272, 544, 268), (53, 268, 633, 451), (54, 450, 630, 446), (54, 446, 543, 273), (54, 273, 542, 266), (54, 266, 632, 450), (55, 262, 540, 275), (55, 275, 547, 278), (55, 278, 549, 261), (55, 261, 541, 262), (56, 263, 541, 261), (56, 261, 549, 279), (56, 279, 548, 259), (56, 259, 539, 263), (57, 264, 538, 274), (57, 274, 546, 280), (57, 280, 547, 275), (57, 275, 540, 264), (58, 265, 539, 259), (58, 259, 663), (58, 663, 274), (58, 274, 538, 265), (59, 231, 523, 285), (59, 670, 519, 223), (59, 223, 520, 283), (59, 283, 524, 231), (60, 283, 520, 224), (60, 224, 521, 284), (60, 284, 525, 232), (60, 232, 524, 283), (61, 282, 518, 222), (61, 670, 285), (61, 285, 523, 230), (61, 230, 522, 282), (62, 325, 566, 318), (62, 318, 563, 317), (62, 317, 562, 310), (62, 310, 568, 325), (63, 208, 513, 220), (63, 220, 551, 291), (63, 291, 550, 219), (63, 219, 512, 208), (64, 206, 511, 288), (64, 288, 552, 292), (64, 292, 553, 289), (64, 289, 510, 206), (65, 209, 510, 289), (65, 289, 553, 293), (65, 293, 551, 220), (65, 220, 513, 209), (66, 317, 563, 311), (66, 311, 557, 297), (66, 297, 556, 298), (66, 298, 562, 317), (67, 312, 569, 324), (67, 324, 568, 310), (67, 310, 562, 316), (67, 316, 564, 312), (68, 318, 566, 323), (68, 323, 567, 319), (68, 319, 565, 315), (68, 315, 563, 318), (69, 333, 571, 327), (69, 327, 558, 304), (69, 304, 561, 306), (69, 306, 570, 333), (70, 316, 562, 298), (70, 298, 556, 295), (70, 295, 555, 300), (70, 300, 564, 316), (71, 315, 565, 313), (71, 313, 554, 296), (71, 296, 557, 311), (71, 311, 563, 315), (72, 314, 564, 300), (72, 300, 555, 294), (72, 294, 554, 313), (72, 313, 565, 314), (73, 302, 559, 303), (73, 303, 560, 305), (73, 305, 561, 304), (73, 304, 558, 302), (74, 332, 572, 328), (74, 328, 559, 302), (74, 302, 558, 327), (74, 327, 571, 332), (75, 331, 570, 306), (75, 306, 561, 305), (75, 305, 560, 309), (75, 309, 573, 331), (76, 330, 573, 309), (76, 309, 560, 303), (76, 303, 559, 328), (76, 328, 572, 330), (77, 319, 567, 322), (77, 322, 569, 312), (77, 312, 564, 314), (77, 314, 565, 319), (78, 301, 511, 207), (78, 207, 512, 321), (78, 321, 569, 322), (78, 322, 567, 301), (79, 299, 552, 288), (79, 288, 511, 301), (79, 301, 567, 323), (79, 323, 566, 299), (80, 321, 512, 219), (80, 219, 550, 320), (80, 320, 568, 324), (80, 324, 569, 321), (81, 290, 552, 299), (81, 299, 566, 325), (81, 325, 568, 320), (81, 320, 550, 290), (82, 423, 619, 435), (82, 435, 625, 432), (82, 432, 624, 434), (82, 434, 572, 423), (83, 428, 620, 326), (83, 326, 570, 331), (83, 331, 573, 329), (83, 329, 621, 428), (84, 427, 619, 423), (84, 423, 572, 332), (84, 332, 571, 422), (84, 422, 618, 427), (85, 426, 618, 422), (85, 422, 571, 333), (85, 333, 570, 326), (85, 326, 620, 426), (86, 200, 509, 336), (86, 336, 653), (86, 653, 213), (86, 213, 508, 200), (87, 199, 508, 213), (87, 213, 577, 339), (87, 339, 575, 211), (87, 211, 507, 199), (88, 664, 506, 334), (88, 334, 574, 340), (88, 340, 576, 336), (88, 336, 509, 664), (89, 198, 507, 211), (89, 211, 575, 341), (89, 341, 574, 334), (89, 334, 506, 198), (90, 373, 591, 367), (90, 367, 583, 352), (90, 352, 585, 354), (90, 354, 590, 373), (91, 364, 589, 361), (91, 361, 580, 343), (91, 343, 578, 348), (91, 348, 588, 364), (92, 363, 586, 346), (92, 346, 581, 345), (92, 345, 580, 361), (92, 361, 589, 363), (93, 421, 615, 415), (93, 415, 607, 398), (93, 398, 606, 402), (93, 402, 614, 421), (94, 353, 585, 352), (94, 352, 583, 350), (94, 350, 582, 351), (94, 351, 584, 353), (95, 372, 592, 368), (95, 368, 582, 350), (95, 350, 583, 367), (95, 367, 591, 372), (96, 371, 590, 354), (96, 354, 585, 353), (96, 353, 584, 357), (96, 357, 593, 371), (97, 370, 593, 357), (97, 357, 584, 351), (97, 351, 582, 368), (97, 368, 592, 370), (98, 381, 597, 360), (98, 360, 588, 362), (98, 362, 587, 374), (98, 374, 594, 381), (99, 380, 596, 358), (99, 358, 586, 363), (99, 363, 589, 375), (99, 375, 595, 380), (100, 665, 595, 375), (100, 375, 589, 364), (100, 364, 588, 360), (100, 360, 597, 665), (101, 378, 594, 374), (101, 374, 587, 365), (101, 365, 586, 358), (101, 358, 596, 378), (102, 666, 369), (102, 369, 593, 370), (102, 370, 592, 356), (102, 356, 666), (103, 345, 581, 366), (103, 366, 590, 371), (103, 371, 593, 369), (103, 369, 580, 345), (104, 342, 578, 356), (104, 356, 592, 372), (104, 372, 591, 355), (104, 355, 579, 342), (105, 344, 579, 355), (105, 355, 591, 373), (105, 373, 590, 366), (105, 366, 581, 344), (106, 335, 511, 347), (106, 347, 594, 378), (106, 378, 596, 376), (106, 376, 575, 335), (107, 210, 574, 349), (107, 349, 595, 379), (107, 379, 597, 377), (107, 377, 510, 210), (108, 341, 575, 376), (108, 376, 596, 380), (108, 380, 595, 349), (108, 349, 574, 341), (109, 206, 510, 377), (109, 377, 597, 381), (109, 381, 594, 347), (109, 347, 511, 206), (110, 215, 516, 382), (110, 382, 598, 386), (110, 661, 229), (110, 229, 515, 215), (111, 671, 384), (111, 384, 600, 387), (111, 387, 599, 227), (111, 227, 671), (112, 214, 515, 229), (112, 661, 601, 388), (112, 388, 600, 384), (112, 384, 514, 214), (113, 216, 517, 227), (113, 227, 599, 389), (113, 389, 598, 382), (113, 382, 516, 216), (114, 386, 598, 390), (114, 390, 602, 394), (114, 394, 605, 385), (114, 385, 601, 386), (115, 387, 600, 391), (115, 391, 603, 395), (115, 395, 604, 383), (115, 383, 599, 387), (116, 388, 601, 385), (116, 385, 605, 396), (116, 396, 603, 391), (116, 391, 600, 388), (117, 383, 604, 397), (117, 397, 602, 390), (117, 390, 598, 389), (117, 389, 599, 383), (118, 401, 608, 411), (118, 411, 612, 409), (118, 409, 613, 410), (118, 410, 609, 401), (119, 420, 617, 417), (119, 417, 608, 401), (119, 401, 609, 404), (119, 404, 616, 420), (120, 419, 614, 402), (120, 402, 606, 399), (120, 399, 608, 417), (120, 417, 617, 419), (121, 418, 616, 404), (121, 404, 609, 400), (121, 400, 607, 415), (121, 415, 615, 418), (122, 409, 612, 407), (122, 407, 610, 406), (122, 406, 611, 408), (122, 408, 613, 409), (123, 399, 606, 412), (123, 412, 610, 407), (123, 407, 612, 411), (123, 411, 608, 399), (124, 400, 609, 410), (124, 410, 613, 408), (124, 408, 611, 413), (124, 413, 607, 400), (125, 398, 607, 413), (125, 413, 611, 406), (125, 406, 610, 412), (125, 412, 606, 398), (126, 359, 587, 416), (126, 416, 616, 418), (126, 418, 615, 403), (126, 403, 579, 359), (127, 348, 578, 414), (127, 414, 614, 419), (127, 419, 617, 405), (127, 405, 588, 348), (128, 362, 588, 405), (128, 405, 617, 420), (128, 420, 616, 416), (128, 416, 587, 362), (129, 342, 579, 403), (129, 403, 615, 421), (129, 421, 614, 414), (129, 414, 578, 342), (130, 296, 554, 307), (130, 307, 618, 426), (130, 426, 620, 424), (130, 424, 557, 296), (131, 294, 555, 308), (131, 308, 619, 427), (131, 427, 618, 307), (131, 307, 554, 294), (132, 297, 557, 424), (132, 424, 620, 428), (132, 428, 621, 425), (132, 425, 556, 297), (133, 295, 556, 425), (133, 425, 621, 429), (133, 429, 619, 308), (133, 308, 555, 295), (134, 432, 625, 443), (134, 443, 629, 440), (134, 440, 628, 442), (134, 442, 624, 432), (135, 329, 573, 437), (135, 437, 623, 430), (135, 430, 622, 436), (135, 436, 621, 329), (136, 330, 572, 434), (136, 434, 624, 431), (136, 431, 623, 437), (136, 437, 573, 330), (137, 429, 621, 436), (137, 436, 622, 433), (137, 433, 625, 435), (137, 435, 619, 429), (138, 441, 626, 438), (138, 438, 627, 439), (138, 439, 628, 440), (138, 440, 629, 441), (139, 430, 623, 445), (139, 445, 627, 438), (139, 438, 626, 444), (139, 444, 622, 430), (140, 433, 622, 444), (140, 444, 626, 441), (140, 441, 629, 443), (140, 443, 625, 433), (141, 431, 624, 442), (141, 442, 628, 439), (141, 439, 627, 445), (141, 445, 623, 431), (142, 242, 530, 255), (142, 255, 630, 450), (142, 450, 632, 448), (142, 448, 531, 242), (143, 245, 532, 257), (143, 257, 631, 451), (143, 451, 633, 449), (143, 449, 533, 245), (144, 243, 531, 448), (144, 448, 632, 452), (144, 452, 631, 257), (144, 257, 532, 243), (145, 244, 533, 459), (145, 459, 635, 454), (145, 454, 634, 458), (145, 458, 530, 244), (146, 456, 637, 467), (146, 467, 641, 464), (146, 464, 639, 466), (146, 466, 635, 456), (147, 255, 530, 458), (147, 458, 668), (147, 668, 460), (147, 460, 630, 255), (148, 453, 630, 460), (148, 460, 636, 457), (148, 457, 674, 461), (148, 461, 633, 453), (149, 449, 633, 461), (149, 461, 674, 456), (149, 456, 635, 459), (149, 459, 533, 449), (150, 462, 639, 464), (150, 464, 641, 465), (150, 465, 640, 463), (150, 463, 638, 462), (151, 454, 635, 466), (151, 466, 639, 462), (151, 462, 638, 468), (151, 468, 634, 454), (152, 457, 636, 469), (152, 469, 640, 465), (152, 465, 641, 467), (152, 467, 637, 457), (153, 667, 468), (153, 468, 638, 463), (153, 463, 640, 469), (153, 469, 667), (154, 673, 483), (154, 483, 647, 480), (154, 480, 649, 482), (154, 482, 673), (155, 226, 602, 474), (155, 474, 644, 471), (155, 471, 642, 476), (155, 476, 520, 226), (156, 224, 520, 476), (156, 476, 642, 470), (156, 470, 643, 477), (156, 477, 521, 224), (157, 392, 521, 477), (157, 477, 643, 472), (157, 472, 645, 475), (157, 475, 604, 392), (158, 481, 649, 480), (158, 480, 647, 478), (158, 478, 646, 479), (158, 479, 648, 481), (159, 470, 669, 484), (159, 484, 646, 478), (159, 478, 647, 483), (159, 483, 643, 470), (160, 473, 645, 482), (160, 482, 649, 481), (160, 481, 648, 485), (160, 485, 644, 473), (161, 471, 644, 485), (161, 485, 648, 479), (161, 479, 646, 484), (161, 484, 669, 471), (650, 495, 180, 1), (650, 0, 181, 495), (651, 487, 173), (491, 651, 173), (652, 505, 192), (504, 652, 192), (653, 336, 576, 338), (213, 653, 338, 577), (512, 654, 208), (654, 513, 208), (655, 496, 180), (495, 655, 180), (656, 194, 504, 191), (197, 656, 191, 503), (657, 205, 503, 191), (202, 657, 191, 504), (658, 234, 552, 290), (286, 658, 290, 550), (659, 235, 516, 215), (218, 659, 215, 515), (660, 553, 292), (552, 660, 292), (661, 110, 386, 601), (661, 112, 229), (662, 287, 551, 293), (237, 662, 293, 553), (663, 259, 548, 281), (274, 663, 281, 546), (664, 509, 201), (506, 664, 201), (665, 597, 379), (595, 665, 379), (666, 356, 578, 343), (369, 666, 343, 580), (667, 469, 636, 455), (468, 667, 455, 634), (460, 668, 455, 636), (668, 458, 634, 455), (669, 470, 642), (471, 669, 642), (670, 59, 285), (670, 61, 222, 519), (384, 671, 217, 514), (671, 227, 517, 217), (672, 604, 395), (603, 672, 395), (673, 482, 645, 472), (483, 673, 472, 643), (456, 674, 637), (674, 457, 637), (675, 737, 808, 730), (675, 730, 802, 721), (675, 721, 803, 720), (675, 720, 809, 737), (676, 721, 802, 722), (676, 722, 806, 724), (676, 724, 807, 723), (676, 723, 803, 721), (677, 736, 810, 732), (677, 732, 804, 727), (677, 727, 805, 726), (677, 726, 811, 736), (678, 727, 804, 728), (678, 728, 800, 719), (678, 719, 801, 729), (678, 729, 805, 727), (679, 735, 808, 718), (679, 718, 800, 728), (679, 728, 804, 732), (679, 732, 810, 735), (680, 720, 803, 739), (680, 738, 809, 720), (681, 731, 809, 738), (681, 734, 801, 731), (682, 722, 802, 730), (682, 730, 808, 735), (682, 735, 810, 725), (682, 725, 806, 722), (683, 724, 806, 725), (683, 725, 810, 736), (683, 736, 811, 733), (683, 733, 807, 724), (684, 719, 800, 718), (684, 718, 808, 737), (684, 737, 809, 731), (684, 731, 801, 719), (685, 734, 848, 856), (685, 729, 801, 734), (796, 715, 886, 871), (820, 760, 865, 900), (685, 740, 805, 729), (686, 723, 807, 741), (680, 739, 843, 842), (791, 710, 874, 876), (686, 739, 803, 723), (687, 726, 805, 740), (688, 742, 861, 862), (715, 798, 887, 886), (687, 742, 811, 726), (688, 733, 811, 742), (710, 795, 873, 874), (742, 687, 860, 861), (688, 741, 807, 733), (689, 762, 820, 755), (689, 755, 814, 746), (689, 746, 815, 745), (689, 745, 821, 762), (690, 746, 814, 747), (690, 747, 818, 749), (690, 749, 819, 748), (690, 748, 815, 746), (691, 761, 822, 757), (691, 757, 816, 752), (691, 752, 817, 751), (691, 751, 823, 761), (692, 752, 816, 753), (692, 753, 812, 744), (692, 744, 813, 754), (692, 754, 817, 752), (693, 760, 820, 743), (693, 743, 812, 753), (693, 753, 816, 757), (797, 714, 884, 885), (694, 745, 815, 771), (694, 771, 825, 763), (694, 763, 824, 770), (694, 770, 821, 745), (695, 756, 821, 770), (695, 770, 824, 767), (695, 767, 829, 759), (695, 759, 813, 756), (760, 693, 863, 865), (795, 709, 870, 873), (687, 740, 857, 860), (798, 717, 890, 887), (696, 749, 818, 750), (696, 750, 822, 761), (696, 761, 823, 758), (696, 758, 819, 749), (697, 744, 812, 743), (697, 743, 820, 762), (697, 762, 821, 756), (697, 756, 813, 744), (698, 769, 827, 765), (698, 765, 828, 766), (698, 766, 829, 767), (698, 767, 824, 769), (699, 764, 826, 768), (699, 768, 827, 769), (699, 769, 824, 763), (699, 763, 825, 764), (700, 754, 813, 759), (700, 759, 829, 766), (700, 766, 828, 772), (700, 772, 817, 754), (701, 748, 819, 773), (701, 773, 826, 764), (701, 764, 825, 771), (701, 771, 815, 748), (702, 751, 817, 772), (702, 772, 828, 765), (702, 765, 827, 774), (702, 774, 823, 751), (703, 758, 823, 774), (703, 774, 827, 768), (703, 768, 826, 773), (703, 773, 819, 758), (704, 794, 838, 787), (704, 787, 832, 778), (704, 778, 833, 777), (704, 777, 839, 794), (705, 778, 832, 779), (705, 779, 836, 781), (705, 781, 837, 780), (705, 780, 833, 778), (706, 793, 840, 789), (706, 789, 834, 784), (706, 784, 835, 783), (706, 783, 841, 793), (707, 784, 834, 785), (707, 785, 830, 776), (707, 776, 831, 786), (707, 786, 835, 784), (708, 792, 838, 775), (708, 775, 830, 785), (708, 785, 834, 789), (708, 789, 840, 792), (709, 777, 833, 796), (714, 791, 876, 884), (757, 822, 899, 864), (709, 795, 839, 777), (710, 788, 839, 795), (693, 757, 864, 863), (750, 818, 897, 868), (710, 791, 831, 788), (711, 779, 832, 787), (711, 787, 838, 792), (711, 792, 840, 782), (711, 782, 836, 779), (712, 781, 836, 782), (712, 782, 840, 793), (712, 793, 841, 790), (712, 790, 837, 781), (713, 776, 830, 775), (713, 775, 838, 794), (713, 794, 839, 788), (713, 788, 831, 776), (709, 796, 871, 870), (739, 686, 858, 843), (717, 799, 889, 890), (822, 750, 868, 899), (734, 681, 846, 848), (686, 741, 859, 858), (799, 716, 888, 889), (755, 820, 900, 867), (714, 786, 831, 791), (681, 738, 845, 846), (747, 814, 898, 869), (714, 797, 835, 786), (715, 780, 837, 798), (814, 755, 867, 898), (716, 797, 885, 888), (715, 796, 833, 780), (716, 783, 835, 797), (740, 685, 856, 857), (818, 747, 869, 897), (716, 799, 841, 783), (717, 790, 841, 799), (738, 680, 842, 845), (741, 688, 862, 859), (717, 798, 837, 790), (842, 843, 893, 844), (842, 844, 892, 845), (846, 845, 892, 847), (846, 847, 891, 848), (849, 852, 895, 850), (849, 850, 896, 851), (849, 851, 891, 847), (849, 847, 892, 852), (853, 855, 894, 854), (853, 854, 895, 852), (853, 852, 892, 844), (853, 844, 893, 855), (856, 848, 891, 851), (856, 851, 896, 857), (858, 859, 894, 855), (858, 855, 893, 843), (860, 857, 896, 850), (860, 850, 895, 861), (862, 861, 895, 854), (862, 854, 894, 859), (863, 864, 899, 865), (866, 869, 898, 867), (866, 867, 900, 865), (866, 865, 899, 868), (866, 868, 897, 869), (870, 871, 903, 872), (870, 872, 902, 873), (874, 873, 902, 875), (874, 875, 901, 876), (877, 880, 905, 878), (877, 878, 906, 879), (877, 879, 901, 875), (877, 875, 902, 880), (881, 883, 904, 882), (881, 882, 905, 880), (881, 880, 902, 872), (881, 872, 903, 883), (884, 876, 901, 879), (884, 879, 906, 885), (886, 887, 904, 883), (886, 883, 903, 871), (888, 885, 906, 878), (888, 878, 905, 889), (890, 889, 905, 882), (890, 882, 904, 887)])
me_cube_120.polygons.foreach_set('material_index', [0, 1, 0, 0, 1, 0, 0, 0, 0, 0, 0, 0, 0, 0, 0, 0, 0, 0, 0, 0, 0, 0, 0, 0, 0, 0, 0, 0, 0, 0, 0, 0, 0, 0, 0, 0, 0, 0, 0, 0, 0, 0, 0, 0, 0, 0, 0, 0, 0, 0, 0, 0, 0, 0, 0, 0, 0, 0, 0, 0, 0, 0, 0, 0, 0, 0, 0, 0, 0, 1, 1, 0, 0, 0, 0, 0, 0, 0, 0, 0, 0, 0, 0, 0, 1, 0, 0, 1, 0, 1, 1, 0, 0, 0, 0, 0, 0, 0, 0, 0, 0, 0, 0, 0, 0, 0, 0, 0, 0, 0, 0, 0, 0, 0, 0, 0, 0, 0, 0, 0, 0, 0, 0, 0, 0, 0, 0, 0, 0, 0, 0, 0, 0, 0, 0, 0, 0, 0, 0, 0, 1, 0, 0, 1, 0, 0, 0, 0, 0, 0, 0, 0, 1, 0, 0, 1, 0, 0, 0, 0, 0, 0, 0, 0, 0, 0, 0, 0, 0, 0, 0, 0, 0, 0, 0, 0, 0, 0, 0, 0, 0, 0, 0, 0, 0, 0, 0, 0, 0, 0, 0, 0, 0, 0, 0, 0, 0, 0, 0, 0, 0, 0, 0, 0, 0, 0, 0, 0, 0, 0, 0, 0, 0, 0, 0, 0, 0, 0, 0, 0, 0, 0, 0, 0, 0, 0, 0, 0, 0, 0, 0, 0, 0, 1, 1, 0, 0, 0, 0, 0, 0, 0, 0, 0, 0, 1, 0, 0, 0, 0, 0, 0, 0, 0, 0, 0, 0, 0, 0, 0, 0, 0, 0, 0, 0, 0, 0, 0, 0, 0, 0, 0, 0, 0, 0, 0, 0, 0, 0, 0, 0, 0, 0, 0, 0, 0, 0, 0, 0, 0, 0, 0, 0, 0, 0, 0, 0, 0, 0, 0, 0, 0, 0, 0, 0, 0, 0, 0, 0, 0, 0, 0, 0, 0, 0, 0, 0, 0, 0, 0, 0, 0, 0, 0, 0, 0, 0, 0, 0, 0, 0, 0, 0, 0, 0, 0, 0, 0, 0, 0, 0, 0, 0, 0, 0, 1, 1, 0, 0, 0, 0, 0, 0, 0, 0, 0, 0, 0, 0, 0, 0, 0, 0, 0, 0, 0, 0, 0, 0, 0, 0, 0, 0, 0, 0, 0, 0, 0, 0, 0, 0, 0, 0, 0, 0, 0, 0, 0, 0, 0, 0, 0, 0, 0, 0, 0, 0, 0, 0, 0, 0, 0, 0, 0, 0, 0, 0, 0, 1, 0, 0, 1, 0, 0, 0, 0, 0, 0, 0, 0, 0, 0, 0, 0, 0, 0, 0, 0, 0, 0, 0, 0, 0, 0, 0, 0, 0, 0, 0, 0, 0, 0, 1, 0, 1, 0, 0, 1, 0, 0, 0, 0, 0, 0, 0, 0, 0, 0, 0, 0, 0, 0, 0, 0, 0, 0, 0, 0, 0, 0, 0, 0, 0, 0, 0, 0, 0, 0, 0, 0, 0, 0, 0, 0, 0, 0, 0, 0, 0, 0, 0, 0, 0, 0, 0, 0, 0, 0, 0, 0, 0, 0, 0, 0, 0, 0, 0, 0, 0, 0, 0, 0, 0, 0, 0, 0, 0, 0, 0, 0, 0, 0, 0, 0, 0, 0, 0, 0, 0, 0, 0, 0, 0, 0, 0, 0, 0, 0, 0, 0, 0, 0, 0, 0, 0, 0, 0, 0, 0, 0, 0, 0, 0, 0, 0, 0, 0, 0, 0, 0, 0, 0, 0, 0, 0, 0, 0, 0, 0, 0, 0, 0, 0, 0, 0, 0, 0, 0, 0, 0, 0, 0, 0, 0, 0, 0, 0, 0, 0, 1, 1, 0, 0, 0, 0, 0, 0, 0, 0, 0, 0, 0, 0, 0, 0, 0, 0, 0, 0, 0, 0, 0, 1, 0, 0, 1, 1, 0, 0, 1, 0, 0, 0, 0, 0, 0, 0, 0, 0, 0, 0, 0, 0, 0, 0, 0, 0, 0, 0, 0, 0, 0, 0, 0, 0, 0, 0, 0, 0, 0, 1, 1, 1, 1, 0, 0, 1, 1, 1, 1, 0, 0, 0, 0, 0, 0, 0, 0, 1, 1, 0, 1, 0, 0, 0, 0, 1, 1, 1, 1, 0, 0, 0, 0, 0, 0, 1, 1, 1, 0, 0, 0, 1, 1, 0, 0, 1, 1, 2, 2, 2, 2, 2, 2, 2, 2, 2, 2, 2, 2, 2, 2, 2, 2, 2, 2, 2, 2, 2, 2, 2, 2, 2, 2, 2, 2, 2, 2, 2, 2, 2, 2, 2, 2, 4, 2, 4, 4, 2, 2, 4, 4, 2, 2, 4, 4, 2, 2, 4, 4, 2, 3, 3, 3, 3, 3, 3, 3, 3, 3, 3, 3, 3, 3, 3, 3, 3, 3, 3, 3, 4, 3, 3, 3, 3, 3, 3, 3, 3, 4, 4, 4, 4, 3, 3, 3, 3, 3, 3, 3, 3, 3, 3, 3, 3, 3, 3, 3, 3, 3, 3, 3, 3, 3, 3, 3, 3, 3, 3, 3, 3, 3, 3, 3, 3, 2, 2, 2, 2, 2, 2, 2, 2, 2, 2, 2, 2, 2, 2, 2, 2, 2, 2, 2, 2, 2, 4, 4, 2, 2, 4, 4, 2, 2, 2, 2, 2, 2, 2, 2, 2, 2, 2, 2, 2, 4, 4, 4, 4, 4, 4, 4, 4, 2, 4, 4, 2, 2, 4, 4, 2, 2, 4, 4, 2, 2, 4, 4, 2, 4, 4, 4, 4, 4, 4, 4, 4, 4, 4, 4, 4, 4, 4, 4, 4, 4, 4, 4, 4, 4, 4, 4, 4, 4, 4, 4, 4, 4, 4, 4, 4, 4, 4, 4, 4, 4, 4, 4, 4, 4, 4, 4, 4, 4])
me_cube_120.materials.append(mat_white)
me_cube_120.materials.append(mat_black)
me_cube_120.materials.append(mat_green)
me_cube_120.materials.append(mat_darkgreen)
me_cube_120.materials.append(mat_snow)
me_cube_120.use_remesh_preserve_volume = False
me_cube_120.use_remesh_preserve_attributes = False
me_cube_120.use_mirror_vertex_groups = False
me_cube_120.update()

# ---- objects
ob_birchtree_snow_3 = bpy.data.objects.new('BirchTree_Snow_3', me_cube_120)

# ---- transforms, parenting, visibility, modifiers, constraints
ob_birchtree_snow_3.location = (0.0, 0.0, 0.0)
ob_birchtree_snow_3.lineart.crease_threshold = 0.0

# ---- collection membership
col_collection_1.objects.link(ob_birchtree_snow_3)

# ---- scene / render settings (as saved in the file)
scene.frame_start = 1; scene.frame_end = 250; scene.frame_set(0)
scene.render.engine = 'CYCLES'
scene.render.resolution_x = 1000
scene.render.resolution_y = 1000
scene.render.dither_intensity = 0.0
scene.cycles.samples = 200
scene.cycles.sampling_pattern = 'TABULATED_SOBOL'
scene.cycles.light_sampling_threshold = 0.0
scene.cycles.use_adaptive_sampling = False
scene.cycles.use_light_tree = False
scene.cycles.caustics_reflective = False
scene.cycles.caustics_refractive = False
scene.cycles.blur_glossy = 0.0
scene.cycles.max_bounces = 2
scene.cycles.pixel_filter_type = 'GAUSSIAN'
scene.cycles.sample_clamp_indirect = 0.0
scene.view_settings.view_transform = 'Standard'
bpy.context.view_layer.update()

# ---- added for rendering (the .blend has no active camera): camera
cam_auto = bpy.data.cameras.new('AutoCamera')
cam_auto.lens = 50.0
cam_auto.sensor_width = 36.0
cam_auto.clip_end = 1000.0
ob_auto_camera = bpy.data.objects.new('AutoCamera', cam_auto)
scene.collection.objects.link(ob_auto_camera)
ob_auto_camera.location = (4.45036, -5.06536, 5.54339)
ob_auto_camera.rotation_euler = (1.09748, -7.21219e-08, 0.694738)
scene.camera = ob_auto_camera
bpy.context.view_layer.update()
